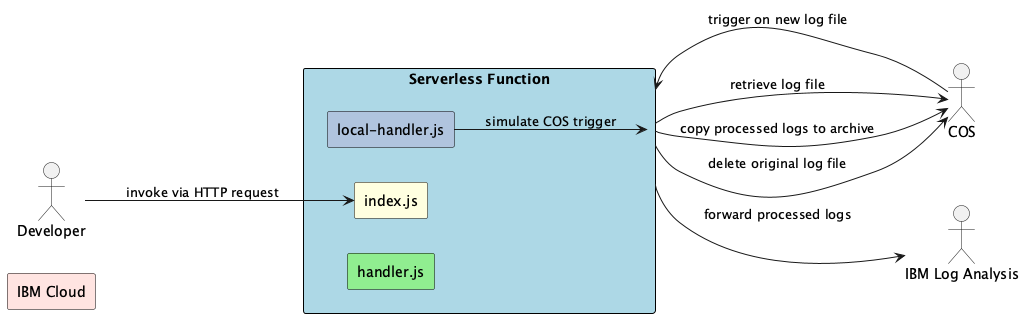

The diagram above was rendered by PlantUML. Its source (embedded in the PNG):
@startuml IBM_vpc-flowlogs-log-analysis
skinparam rectangle {
  BackgroundColor #ffffff
  BorderColor black
  Style roundrect
}
left to right direction

actor COS as CloudObjectStorage
actor "IBM Log Analysis" as LogAnalysis
actor "Developer" as Developer

rectangle "Serverless Function" as ServerlessFunction #lightblue {
  rectangle "handler.js" as Handler #lightgreen
  rectangle "index.js" as Index #lightyellow
  rectangle "local-handler.js" as LocalHandler #lightsteelblue
}

rectangle "IBM Cloud" as IBMCloud #mistyrose {
  CloudObjectStorage --> ServerlessFunction : trigger on new log file
  ServerlessFunction --> CloudObjectStorage : retrieve log file
  ServerlessFunction --> CloudObjectStorage : copy processed logs to archive
  ServerlessFunction --> CloudObjectStorage : delete original log file
  ServerlessFunction --> LogAnalysis : forward processed logs
}

Developer --> Index : invoke via HTTP request
LocalHandler --> ServerlessFunction : simulate COS trigger

@enduml